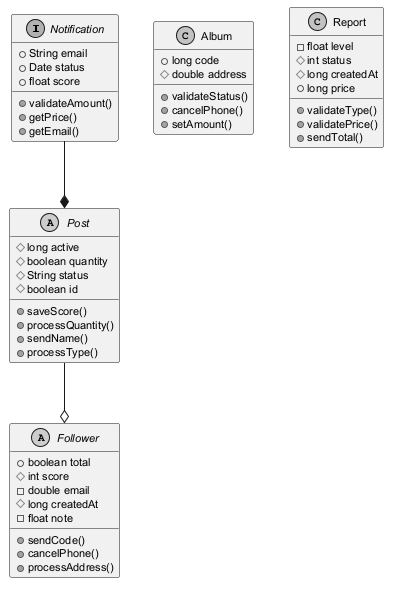

The diagram above was rendered by PlantUML. Its source (embedded in the PNG):
@startuml
skinparam monochrome true
skinparam defaultFontSize 11
interface Notification {
  +String email
  +Date status
  +float score
  +validateAmount()
  +getPrice()
  +getEmail()
}
abstract class Post {
  #long active
  #boolean quantity
  #String status
  #boolean id
  +saveScore()
  +processQuantity()
  +sendName()
  +processType()
}
abstract class Follower {
  +boolean total
  #int score
  -double email
  #long createdAt
  -float note
  +sendCode()
  +cancelPhone()
  +processAddress()
}
class Album {
  +long code
  #double address
  +validateStatus()
  +cancelPhone()
  +setAmount()
}
class Report {
  -float level
  #int status
  #long createdAt
  +long price
  +validateType()
  +validatePrice()
  +sendTotal()
}
Notification --* Post
Post --o Follower
@enduml